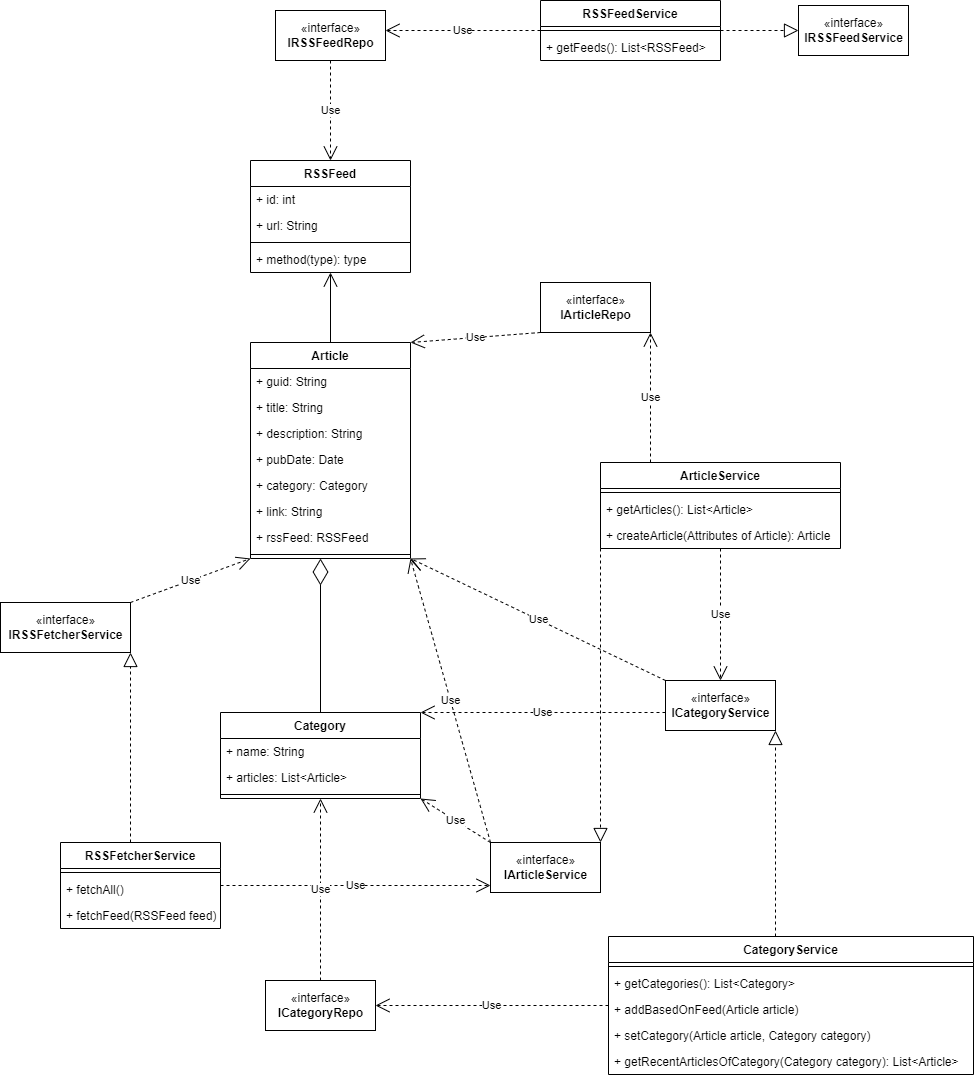

The diagram above was exported from draw.io. Its source (the exported page's mxGraphModel, read from the mxfile embedded in the PNG):
<mxGraphModel dx="870" dy="689" grid="1" gridSize="10" guides="1" tooltips="1" connect="1" arrows="1" fold="1" page="1" pageScale="1" pageWidth="850" pageHeight="1100" math="0" shadow="0">
  <root>
    <mxCell id="0" />
    <mxCell id="1" parent="0" />
    <mxCell id="Or_2MnC18UvRtCjfZwK5-1" value="Article" style="swimlane;fontStyle=1;align=center;verticalAlign=top;childLayout=stackLayout;horizontal=1;startSize=26;horizontalStack=0;resizeParent=1;resizeParentMax=0;resizeLast=0;collapsible=1;marginBottom=0;" parent="1" vertex="1">
      <mxGeometry x="332" y="1062" width="160" height="216" as="geometry" />
    </mxCell>
    <mxCell id="Or_2MnC18UvRtCjfZwK5-7" value="+ guid: String" style="text;strokeColor=none;fillColor=none;align=left;verticalAlign=top;spacingLeft=4;spacingRight=4;overflow=hidden;rotatable=0;points=[[0,0.5],[1,0.5]];portConstraint=eastwest;" parent="Or_2MnC18UvRtCjfZwK5-1" vertex="1">
      <mxGeometry y="26" width="160" height="26" as="geometry" />
    </mxCell>
    <mxCell id="Or_2MnC18UvRtCjfZwK5-2" value="+ title: String" style="text;strokeColor=none;fillColor=none;align=left;verticalAlign=top;spacingLeft=4;spacingRight=4;overflow=hidden;rotatable=0;points=[[0,0.5],[1,0.5]];portConstraint=eastwest;" parent="Or_2MnC18UvRtCjfZwK5-1" vertex="1">
      <mxGeometry y="52" width="160" height="26" as="geometry" />
    </mxCell>
    <mxCell id="Or_2MnC18UvRtCjfZwK5-5" value="+ description: String" style="text;strokeColor=none;fillColor=none;align=left;verticalAlign=top;spacingLeft=4;spacingRight=4;overflow=hidden;rotatable=0;points=[[0,0.5],[1,0.5]];portConstraint=eastwest;" parent="Or_2MnC18UvRtCjfZwK5-1" vertex="1">
      <mxGeometry y="78" width="160" height="26" as="geometry" />
    </mxCell>
    <mxCell id="Or_2MnC18UvRtCjfZwK5-6" value="+ pubDate: Date" style="text;strokeColor=none;fillColor=none;align=left;verticalAlign=top;spacingLeft=4;spacingRight=4;overflow=hidden;rotatable=0;points=[[0,0.5],[1,0.5]];portConstraint=eastwest;" parent="Or_2MnC18UvRtCjfZwK5-1" vertex="1">
      <mxGeometry y="104" width="160" height="26" as="geometry" />
    </mxCell>
    <mxCell id="EgpKdriQtTZQCIjrQUco-17" value="+ category: Category" style="text;strokeColor=none;fillColor=none;align=left;verticalAlign=top;spacingLeft=4;spacingRight=4;overflow=hidden;rotatable=0;points=[[0,0.5],[1,0.5]];portConstraint=eastwest;" parent="Or_2MnC18UvRtCjfZwK5-1" vertex="1">
      <mxGeometry y="130" width="160" height="26" as="geometry" />
    </mxCell>
    <mxCell id="Or_2MnC18UvRtCjfZwK5-8" value="+ link: String" style="text;strokeColor=none;fillColor=none;align=left;verticalAlign=top;spacingLeft=4;spacingRight=4;overflow=hidden;rotatable=0;points=[[0,0.5],[1,0.5]];portConstraint=eastwest;" parent="Or_2MnC18UvRtCjfZwK5-1" vertex="1">
      <mxGeometry y="156" width="160" height="26" as="geometry" />
    </mxCell>
    <mxCell id="EgpKdriQtTZQCIjrQUco-1" value="+ rssFeed: RSSFeed" style="text;strokeColor=none;fillColor=none;align=left;verticalAlign=top;spacingLeft=4;spacingRight=4;overflow=hidden;rotatable=0;points=[[0,0.5],[1,0.5]];portConstraint=eastwest;" parent="Or_2MnC18UvRtCjfZwK5-1" vertex="1">
      <mxGeometry y="182" width="160" height="26" as="geometry" />
    </mxCell>
    <mxCell id="Or_2MnC18UvRtCjfZwK5-3" value="" style="line;strokeWidth=1;fillColor=none;align=left;verticalAlign=middle;spacingTop=-1;spacingLeft=3;spacingRight=3;rotatable=0;labelPosition=right;points=[];portConstraint=eastwest;" parent="Or_2MnC18UvRtCjfZwK5-1" vertex="1">
      <mxGeometry y="208" width="160" height="8" as="geometry" />
    </mxCell>
    <mxCell id="Or_2MnC18UvRtCjfZwK5-9" value="Category" style="swimlane;fontStyle=1;align=center;verticalAlign=top;childLayout=stackLayout;horizontal=1;startSize=26;horizontalStack=0;resizeParent=1;resizeParentMax=0;resizeLast=0;collapsible=1;marginBottom=0;" parent="1" vertex="1">
      <mxGeometry x="302" y="1432" width="200" height="86" as="geometry" />
    </mxCell>
    <mxCell id="Or_2MnC18UvRtCjfZwK5-10" value="+ name: String" style="text;strokeColor=none;fillColor=none;align=left;verticalAlign=top;spacingLeft=4;spacingRight=4;overflow=hidden;rotatable=0;points=[[0,0.5],[1,0.5]];portConstraint=eastwest;" parent="Or_2MnC18UvRtCjfZwK5-9" vertex="1">
      <mxGeometry y="26" width="200" height="26" as="geometry" />
    </mxCell>
    <mxCell id="Or_2MnC18UvRtCjfZwK5-13" value="+ articles: List&lt;Article&gt;" style="text;strokeColor=none;fillColor=none;align=left;verticalAlign=top;spacingLeft=4;spacingRight=4;overflow=hidden;rotatable=0;points=[[0,0.5],[1,0.5]];portConstraint=eastwest;" parent="Or_2MnC18UvRtCjfZwK5-9" vertex="1">
      <mxGeometry y="52" width="200" height="26" as="geometry" />
    </mxCell>
    <mxCell id="Or_2MnC18UvRtCjfZwK5-11" value="" style="line;strokeWidth=1;fillColor=none;align=left;verticalAlign=middle;spacingTop=-1;spacingLeft=3;spacingRight=3;rotatable=0;labelPosition=right;points=[];portConstraint=eastwest;" parent="Or_2MnC18UvRtCjfZwK5-9" vertex="1">
      <mxGeometry y="78" width="200" height="8" as="geometry" />
    </mxCell>
    <mxCell id="tRwAHjkDVNb07c_5XlAI-1" value="«interface»&lt;br&gt;&lt;b&gt;ICategoryService&lt;/b&gt;" style="html=1;" parent="1" vertex="1">
      <mxGeometry x="747" y="1400" width="110" height="50" as="geometry" />
    </mxCell>
    <mxCell id="tRwAHjkDVNb07c_5XlAI-2" value="CategoryService" style="swimlane;fontStyle=1;align=center;verticalAlign=top;childLayout=stackLayout;horizontal=1;startSize=26;horizontalStack=0;resizeParent=1;resizeParentMax=0;resizeLast=0;collapsible=1;marginBottom=0;" parent="1" vertex="1">
      <mxGeometry x="690" y="1656" width="365" height="138" as="geometry" />
    </mxCell>
    <mxCell id="tRwAHjkDVNb07c_5XlAI-4" value="" style="line;strokeWidth=1;fillColor=none;align=left;verticalAlign=middle;spacingTop=-1;spacingLeft=3;spacingRight=3;rotatable=0;labelPosition=right;points=[];portConstraint=eastwest;" parent="tRwAHjkDVNb07c_5XlAI-2" vertex="1">
      <mxGeometry y="26" width="365" height="8" as="geometry" />
    </mxCell>
    <mxCell id="JhrLoYEkuFj6-loYV6z3-8" value="+ getCategories(): List&lt;Category&gt;" style="text;strokeColor=none;fillColor=none;align=left;verticalAlign=top;spacingLeft=4;spacingRight=4;overflow=hidden;rotatable=0;points=[[0,0.5],[1,0.5]];portConstraint=eastwest;" parent="tRwAHjkDVNb07c_5XlAI-2" vertex="1">
      <mxGeometry y="34" width="365" height="26" as="geometry" />
    </mxCell>
    <mxCell id="tRwAHjkDVNb07c_5XlAI-5" value="+ addBasedOnFeed(Article article)" style="text;strokeColor=none;fillColor=none;align=left;verticalAlign=top;spacingLeft=4;spacingRight=4;overflow=hidden;rotatable=0;points=[[0,0.5],[1,0.5]];portConstraint=eastwest;" parent="tRwAHjkDVNb07c_5XlAI-2" vertex="1">
      <mxGeometry y="60" width="365" height="26" as="geometry" />
    </mxCell>
    <mxCell id="EgpKdriQtTZQCIjrQUco-8" value="+ setCategory(Article article, Category category)" style="text;strokeColor=none;fillColor=none;align=left;verticalAlign=top;spacingLeft=4;spacingRight=4;overflow=hidden;rotatable=0;points=[[0,0.5],[1,0.5]];portConstraint=eastwest;" parent="tRwAHjkDVNb07c_5XlAI-2" vertex="1">
      <mxGeometry y="86" width="365" height="26" as="geometry" />
    </mxCell>
    <mxCell id="Or_2MnC18UvRtCjfZwK5-12" value="+ getRecentArticlesOfCategory(Category category): List&lt;Article&gt;" style="text;strokeColor=none;fillColor=none;align=left;verticalAlign=top;spacingLeft=4;spacingRight=4;overflow=hidden;rotatable=0;points=[[0,0.5],[1,0.5]];portConstraint=eastwest;" parent="tRwAHjkDVNb07c_5XlAI-2" vertex="1">
      <mxGeometry y="112" width="365" height="26" as="geometry" />
    </mxCell>
    <mxCell id="tRwAHjkDVNb07c_5XlAI-6" value="" style="endArrow=block;dashed=1;endFill=0;endSize=12;html=1;rounded=0;noEdgeStyle=1;orthogonal=1;edgeStyle=orthogonalEdgeStyle;" parent="1" source="tRwAHjkDVNb07c_5XlAI-2" target="tRwAHjkDVNb07c_5XlAI-1" edge="1">
      <mxGeometry width="160" relative="1" as="geometry">
        <mxPoint x="800" y="400" as="sourcePoint" />
        <mxPoint x="640" y="470" as="targetPoint" />
        <Array as="points" />
      </mxGeometry>
    </mxCell>
    <mxCell id="EgpKdriQtTZQCIjrQUco-2" value="RSSFeed" style="swimlane;fontStyle=1;align=center;verticalAlign=top;childLayout=stackLayout;horizontal=1;startSize=26;horizontalStack=0;resizeParent=1;resizeParentMax=0;resizeLast=0;collapsible=1;marginBottom=0;" parent="1" vertex="1">
      <mxGeometry x="332" y="880" width="160" height="112" as="geometry" />
    </mxCell>
    <mxCell id="EgpKdriQtTZQCIjrQUco-6" value="+ id: int" style="text;strokeColor=none;fillColor=none;align=left;verticalAlign=top;spacingLeft=4;spacingRight=4;overflow=hidden;rotatable=0;points=[[0,0.5],[1,0.5]];portConstraint=eastwest;" parent="EgpKdriQtTZQCIjrQUco-2" vertex="1">
      <mxGeometry y="26" width="160" height="26" as="geometry" />
    </mxCell>
    <mxCell id="EgpKdriQtTZQCIjrQUco-3" value="+ url: String" style="text;strokeColor=none;fillColor=none;align=left;verticalAlign=top;spacingLeft=4;spacingRight=4;overflow=hidden;rotatable=0;points=[[0,0.5],[1,0.5]];portConstraint=eastwest;" parent="EgpKdriQtTZQCIjrQUco-2" vertex="1">
      <mxGeometry y="52" width="160" height="26" as="geometry" />
    </mxCell>
    <mxCell id="EgpKdriQtTZQCIjrQUco-4" value="" style="line;strokeWidth=1;fillColor=none;align=left;verticalAlign=middle;spacingTop=-1;spacingLeft=3;spacingRight=3;rotatable=0;labelPosition=right;points=[];portConstraint=eastwest;" parent="EgpKdriQtTZQCIjrQUco-2" vertex="1">
      <mxGeometry y="78" width="160" height="8" as="geometry" />
    </mxCell>
    <mxCell id="EgpKdriQtTZQCIjrQUco-5" value="+ method(type): type" style="text;strokeColor=none;fillColor=none;align=left;verticalAlign=top;spacingLeft=4;spacingRight=4;overflow=hidden;rotatable=0;points=[[0,0.5],[1,0.5]];portConstraint=eastwest;" parent="EgpKdriQtTZQCIjrQUco-2" vertex="1">
      <mxGeometry y="86" width="160" height="26" as="geometry" />
    </mxCell>
    <mxCell id="EgpKdriQtTZQCIjrQUco-7" value="" style="endArrow=open;endFill=1;endSize=12;html=1;rounded=0;noEdgeStyle=1;orthogonal=1;" parent="1" source="Or_2MnC18UvRtCjfZwK5-1" target="EgpKdriQtTZQCIjrQUco-2" edge="1">
      <mxGeometry width="160" relative="1" as="geometry">
        <mxPoint x="540" y="510" as="sourcePoint" />
        <mxPoint x="700" y="510" as="targetPoint" />
      </mxGeometry>
    </mxCell>
    <mxCell id="EgpKdriQtTZQCIjrQUco-9" value="«interface»&lt;br&gt;&lt;b&gt;IArticleService&lt;/b&gt;" style="html=1;" parent="1" vertex="1">
      <mxGeometry x="572" y="1562" width="110" height="50" as="geometry" />
    </mxCell>
    <mxCell id="EgpKdriQtTZQCIjrQUco-10" value="ArticleService" style="swimlane;fontStyle=1;align=center;verticalAlign=top;childLayout=stackLayout;horizontal=1;startSize=26;horizontalStack=0;resizeParent=1;resizeParentMax=0;resizeLast=0;collapsible=1;marginBottom=0;" parent="1" vertex="1">
      <mxGeometry x="682" y="1182" width="240" height="86" as="geometry" />
    </mxCell>
    <mxCell id="EgpKdriQtTZQCIjrQUco-12" value="" style="line;strokeWidth=1;fillColor=none;align=left;verticalAlign=middle;spacingTop=-1;spacingLeft=3;spacingRight=3;rotatable=0;labelPosition=right;points=[];portConstraint=eastwest;" parent="EgpKdriQtTZQCIjrQUco-10" vertex="1">
      <mxGeometry y="26" width="240" height="8" as="geometry" />
    </mxCell>
    <mxCell id="JhrLoYEkuFj6-loYV6z3-7" value="+ getArticles(): List&lt;Article&gt;" style="text;strokeColor=none;fillColor=none;align=left;verticalAlign=top;spacingLeft=4;spacingRight=4;overflow=hidden;rotatable=0;points=[[0,0.5],[1,0.5]];portConstraint=eastwest;" parent="EgpKdriQtTZQCIjrQUco-10" vertex="1">
      <mxGeometry y="34" width="240" height="26" as="geometry" />
    </mxCell>
    <mxCell id="EgpKdriQtTZQCIjrQUco-13" value="+ createArticle(Attributes of Article): Article" style="text;strokeColor=none;fillColor=none;align=left;verticalAlign=top;spacingLeft=4;spacingRight=4;overflow=hidden;rotatable=0;points=[[0,0.5],[1,0.5]];portConstraint=eastwest;" parent="EgpKdriQtTZQCIjrQUco-10" vertex="1">
      <mxGeometry y="60" width="240" height="26" as="geometry" />
    </mxCell>
    <mxCell id="EgpKdriQtTZQCIjrQUco-15" value="" style="endArrow=block;dashed=1;endFill=0;endSize=12;html=1;rounded=0;noEdgeStyle=1;orthogonal=1;edgeStyle=orthogonalEdgeStyle;" parent="1" source="EgpKdriQtTZQCIjrQUco-10" target="EgpKdriQtTZQCIjrQUco-9" edge="1">
      <mxGeometry width="160" relative="1" as="geometry">
        <mxPoint x="150" y="700" as="sourcePoint" />
        <mxPoint x="310" y="700" as="targetPoint" />
        <Array as="points" />
      </mxGeometry>
    </mxCell>
    <mxCell id="EgpKdriQtTZQCIjrQUco-16" value="Use" style="endArrow=open;endSize=12;dashed=1;html=1;rounded=0;noEdgeStyle=1;orthogonal=1;edgeStyle=orthogonalEdgeStyle;" parent="1" source="EgpKdriQtTZQCIjrQUco-10" target="tRwAHjkDVNb07c_5XlAI-1" edge="1">
      <mxGeometry width="160" relative="1" as="geometry">
        <mxPoint x="290" y="730" as="sourcePoint" />
        <mxPoint x="450" y="730" as="targetPoint" />
        <Array as="points" />
      </mxGeometry>
    </mxCell>
    <mxCell id="JhrLoYEkuFj6-loYV6z3-1" value="«interface»&lt;br&gt;&lt;b&gt;IRSSFeedService&lt;br&gt;&lt;/b&gt;" style="html=1;" parent="1" vertex="1">
      <mxGeometry x="880" y="725" width="110" height="50" as="geometry" />
    </mxCell>
    <mxCell id="JhrLoYEkuFj6-loYV6z3-2" value="RSSFeedService" style="swimlane;fontStyle=1;align=center;verticalAlign=top;childLayout=stackLayout;horizontal=1;startSize=26;horizontalStack=0;resizeParent=1;resizeParentMax=0;resizeLast=0;collapsible=1;marginBottom=0;" parent="1" vertex="1">
      <mxGeometry x="622" y="720" width="180" height="60" as="geometry" />
    </mxCell>
    <mxCell id="JhrLoYEkuFj6-loYV6z3-4" value="" style="line;strokeWidth=1;fillColor=none;align=left;verticalAlign=middle;spacingTop=-1;spacingLeft=3;spacingRight=3;rotatable=0;labelPosition=right;points=[];portConstraint=eastwest;" parent="JhrLoYEkuFj6-loYV6z3-2" vertex="1">
      <mxGeometry y="26" width="180" height="8" as="geometry" />
    </mxCell>
    <mxCell id="JhrLoYEkuFj6-loYV6z3-5" value="+ getFeeds(): List&lt;RSSFeed&gt;" style="text;strokeColor=none;fillColor=none;align=left;verticalAlign=top;spacingLeft=4;spacingRight=4;overflow=hidden;rotatable=0;points=[[0,0.5],[1,0.5]];portConstraint=eastwest;" parent="JhrLoYEkuFj6-loYV6z3-2" vertex="1">
      <mxGeometry y="34" width="180" height="26" as="geometry" />
    </mxCell>
    <mxCell id="JhrLoYEkuFj6-loYV6z3-6" value="" style="endArrow=block;dashed=1;endFill=0;endSize=12;html=1;rounded=0;noEdgeStyle=1;orthogonal=1;edgeStyle=orthogonalEdgeStyle;" parent="1" source="JhrLoYEkuFj6-loYV6z3-2" target="JhrLoYEkuFj6-loYV6z3-1" edge="1">
      <mxGeometry width="160" relative="1" as="geometry">
        <mxPoint x="160" y="800" as="sourcePoint" />
        <mxPoint x="320" y="800" as="targetPoint" />
        <Array as="points" />
      </mxGeometry>
    </mxCell>
    <mxCell id="GjWaqrXnMEGUp-z9Xa4z-1" value="«interface»&lt;br&gt;&lt;b&gt;IRSSFetcherService&lt;/b&gt;" style="html=1;" parent="1" vertex="1">
      <mxGeometry x="82" y="1322" width="130" height="50" as="geometry" />
    </mxCell>
    <mxCell id="GjWaqrXnMEGUp-z9Xa4z-2" value="RSSFetcherService" style="swimlane;fontStyle=1;align=center;verticalAlign=top;childLayout=stackLayout;horizontal=1;startSize=26;horizontalStack=0;resizeParent=1;resizeParentMax=0;resizeLast=0;collapsible=1;marginBottom=0;" parent="1" vertex="1">
      <mxGeometry x="142" y="1562" width="160" height="86" as="geometry" />
    </mxCell>
    <mxCell id="GjWaqrXnMEGUp-z9Xa4z-4" value="" style="line;strokeWidth=1;fillColor=none;align=left;verticalAlign=middle;spacingTop=-1;spacingLeft=3;spacingRight=3;rotatable=0;labelPosition=right;points=[];portConstraint=eastwest;" parent="GjWaqrXnMEGUp-z9Xa4z-2" vertex="1">
      <mxGeometry y="26" width="160" height="8" as="geometry" />
    </mxCell>
    <mxCell id="GjWaqrXnMEGUp-z9Xa4z-5" value="+ fetchAll()" style="text;strokeColor=none;fillColor=none;align=left;verticalAlign=top;spacingLeft=4;spacingRight=4;overflow=hidden;rotatable=0;points=[[0,0.5],[1,0.5]];portConstraint=eastwest;" parent="GjWaqrXnMEGUp-z9Xa4z-2" vertex="1">
      <mxGeometry y="34" width="160" height="26" as="geometry" />
    </mxCell>
    <mxCell id="GjWaqrXnMEGUp-z9Xa4z-6" value="+ fetchFeed(RSSFeed feed)" style="text;strokeColor=none;fillColor=none;align=left;verticalAlign=top;spacingLeft=4;spacingRight=4;overflow=hidden;rotatable=0;points=[[0,0.5],[1,0.5]];portConstraint=eastwest;" parent="GjWaqrXnMEGUp-z9Xa4z-2" vertex="1">
      <mxGeometry y="60" width="160" height="26" as="geometry" />
    </mxCell>
    <mxCell id="GjWaqrXnMEGUp-z9Xa4z-7" value="" style="endArrow=block;dashed=1;endFill=0;endSize=12;html=1;rounded=0;noEdgeStyle=1;orthogonal=1;edgeStyle=orthogonalEdgeStyle;" parent="1" source="GjWaqrXnMEGUp-z9Xa4z-2" target="GjWaqrXnMEGUp-z9Xa4z-1" edge="1">
      <mxGeometry width="160" relative="1" as="geometry">
        <mxPoint x="110" y="1000" as="sourcePoint" />
        <mxPoint x="270" y="1000" as="targetPoint" />
        <Array as="points" />
      </mxGeometry>
    </mxCell>
    <mxCell id="GjWaqrXnMEGUp-z9Xa4z-8" value="Use" style="endArrow=open;endSize=12;dashed=1;html=1;rounded=0;noEdgeStyle=1;orthogonal=1;edgeStyle=orthogonalEdgeStyle;" parent="1" source="GjWaqrXnMEGUp-z9Xa4z-2" target="EgpKdriQtTZQCIjrQUco-9" edge="1">
      <mxGeometry width="160" relative="1" as="geometry">
        <mxPoint x="640" y="1000" as="sourcePoint" />
        <mxPoint x="800" y="1000" as="targetPoint" />
        <Array as="points" />
      </mxGeometry>
    </mxCell>
    <mxCell id="0XlmA0pHv9l1AMNhVrkO-1" value="«interface»&lt;br&gt;&lt;b&gt;IArticleRepo&lt;/b&gt;" style="html=1;" parent="1" vertex="1">
      <mxGeometry x="622" y="1002" width="110" height="50" as="geometry" />
    </mxCell>
    <mxCell id="0XlmA0pHv9l1AMNhVrkO-2" value="«interface»&lt;br&gt;&lt;b&gt;ICategoryRepo&lt;/b&gt;" style="html=1;" parent="1" vertex="1">
      <mxGeometry x="347" y="1700" width="110" height="50" as="geometry" />
    </mxCell>
    <mxCell id="0XlmA0pHv9l1AMNhVrkO-3" value="«interface»&lt;br&gt;&lt;b&gt;IRSSFeedRepo&lt;/b&gt;" style="html=1;" parent="1" vertex="1">
      <mxGeometry x="357" y="730" width="110" height="50" as="geometry" />
    </mxCell>
    <mxCell id="0XlmA0pHv9l1AMNhVrkO-4" value="Use" style="endArrow=open;endSize=12;dashed=1;html=1;rounded=0;noEdgeStyle=1;orthogonal=1;edgeStyle=orthogonalEdgeStyle;" parent="1" source="tRwAHjkDVNb07c_5XlAI-2" target="0XlmA0pHv9l1AMNhVrkO-2" edge="1">
      <mxGeometry width="160" relative="1" as="geometry">
        <mxPoint x="330" y="1080" as="sourcePoint" />
        <mxPoint x="490" y="1080" as="targetPoint" />
        <Array as="points" />
      </mxGeometry>
    </mxCell>
    <mxCell id="0XlmA0pHv9l1AMNhVrkO-5" value="Use" style="endArrow=open;endSize=12;dashed=1;html=1;rounded=0;noEdgeStyle=1;orthogonal=1;edgeStyle=orthogonalEdgeStyle;" parent="1" source="EgpKdriQtTZQCIjrQUco-10" target="0XlmA0pHv9l1AMNhVrkO-1" edge="1">
      <mxGeometry width="160" relative="1" as="geometry">
        <mxPoint x="530" y="870" as="sourcePoint" />
        <mxPoint x="690" y="870" as="targetPoint" />
        <Array as="points" />
      </mxGeometry>
    </mxCell>
    <mxCell id="0XlmA0pHv9l1AMNhVrkO-6" value="Use" style="endArrow=open;endSize=12;dashed=1;html=1;rounded=0;noEdgeStyle=1;orthogonal=1;edgeStyle=orthogonalEdgeStyle;" parent="1" source="JhrLoYEkuFj6-loYV6z3-2" target="0XlmA0pHv9l1AMNhVrkO-3" edge="1">
      <mxGeometry width="160" relative="1" as="geometry">
        <mxPoint x="280" y="1050" as="sourcePoint" />
        <mxPoint x="440" y="1050" as="targetPoint" />
        <Array as="points" />
      </mxGeometry>
    </mxCell>
    <mxCell id="0XlmA0pHv9l1AMNhVrkO-7" value="" style="endArrow=diamondThin;endFill=0;endSize=24;html=1;rounded=0;noEdgeStyle=1;orthogonal=1;" parent="1" source="Or_2MnC18UvRtCjfZwK5-9" target="Or_2MnC18UvRtCjfZwK5-1" edge="1">
      <mxGeometry width="160" relative="1" as="geometry">
        <mxPoint x="580" y="246" as="sourcePoint" />
        <mxPoint x="740" y="246" as="targetPoint" />
      </mxGeometry>
    </mxCell>
    <mxCell id="0XlmA0pHv9l1AMNhVrkO-8" value="Use" style="endArrow=open;endSize=12;dashed=1;html=1;rounded=0;noEdgeStyle=1;orthogonal=1;" parent="1" source="tRwAHjkDVNb07c_5XlAI-1" target="Or_2MnC18UvRtCjfZwK5-1" edge="1">
      <mxGeometry width="160" relative="1" as="geometry">
        <mxPoint x="930" y="300" as="sourcePoint" />
        <mxPoint x="1090" y="300" as="targetPoint" />
      </mxGeometry>
    </mxCell>
    <mxCell id="0XlmA0pHv9l1AMNhVrkO-9" value="Use" style="endArrow=open;endSize=12;dashed=1;html=1;rounded=0;noEdgeStyle=1;orthogonal=1;" parent="1" source="tRwAHjkDVNb07c_5XlAI-1" target="Or_2MnC18UvRtCjfZwK5-9" edge="1">
      <mxGeometry width="160" relative="1" as="geometry">
        <mxPoint x="730" y="340" as="sourcePoint" />
        <mxPoint x="890" y="340" as="targetPoint" />
      </mxGeometry>
    </mxCell>
    <mxCell id="0XlmA0pHv9l1AMNhVrkO-10" value="Use" style="endArrow=open;endSize=12;dashed=1;html=1;rounded=0;noEdgeStyle=1;orthogonal=1;" parent="1" source="0XlmA0pHv9l1AMNhVrkO-2" target="Or_2MnC18UvRtCjfZwK5-9" edge="1">
      <mxGeometry width="160" relative="1" as="geometry">
        <mxPoint x="960" y="260" as="sourcePoint" />
        <mxPoint x="1120" y="260" as="targetPoint" />
      </mxGeometry>
    </mxCell>
    <mxCell id="0XlmA0pHv9l1AMNhVrkO-11" value="Use" style="endArrow=open;endSize=12;dashed=1;html=1;rounded=0;noEdgeStyle=1;orthogonal=1;edgeStyle=orthogonalEdgeStyle;" parent="1" source="0XlmA0pHv9l1AMNhVrkO-3" target="EgpKdriQtTZQCIjrQUco-2" edge="1">
      <mxGeometry width="160" relative="1" as="geometry">
        <mxPoint x="660" y="630" as="sourcePoint" />
        <mxPoint x="820" y="630" as="targetPoint" />
        <Array as="points" />
      </mxGeometry>
    </mxCell>
    <mxCell id="0XlmA0pHv9l1AMNhVrkO-12" value="Use" style="endArrow=open;endSize=12;dashed=1;html=1;rounded=0;noEdgeStyle=1;orthogonal=1;" parent="1" source="0XlmA0pHv9l1AMNhVrkO-1" target="Or_2MnC18UvRtCjfZwK5-1" edge="1">
      <mxGeometry width="160" relative="1" as="geometry">
        <mxPoint x="660" y="610" as="sourcePoint" />
        <mxPoint x="820" y="610" as="targetPoint" />
        <Array as="points" />
      </mxGeometry>
    </mxCell>
    <mxCell id="0XlmA0pHv9l1AMNhVrkO-13" value="Use" style="endArrow=open;endSize=12;dashed=1;html=1;rounded=0;noEdgeStyle=1;orthogonal=1;edgeStyle=orthogonalEdgeStyle;" parent="1" source="EgpKdriQtTZQCIjrQUco-9" target="Or_2MnC18UvRtCjfZwK5-1" edge="1">
      <mxGeometry width="160" relative="1" as="geometry">
        <mxPoint x="180" y="220" as="sourcePoint" />
        <mxPoint x="340" y="220" as="targetPoint" />
        <Array as="points" />
      </mxGeometry>
    </mxCell>
    <mxCell id="0XlmA0pHv9l1AMNhVrkO-14" value="Use" style="endArrow=open;endSize=12;dashed=1;html=1;rounded=0;noEdgeStyle=1;orthogonal=1;edgeStyle=orthogonalEdgeStyle;" parent="1" source="EgpKdriQtTZQCIjrQUco-9" target="Or_2MnC18UvRtCjfZwK5-9" edge="1">
      <mxGeometry width="160" relative="1" as="geometry">
        <mxPoint x="200" y="240" as="sourcePoint" />
        <mxPoint x="360" y="240" as="targetPoint" />
        <Array as="points" />
      </mxGeometry>
    </mxCell>
    <mxCell id="0XlmA0pHv9l1AMNhVrkO-15" value="Use" style="endArrow=open;endSize=12;dashed=1;html=1;rounded=0;noEdgeStyle=1;orthogonal=1;edgeStyle=orthogonalEdgeStyle;" parent="1" source="GjWaqrXnMEGUp-z9Xa4z-1" target="Or_2MnC18UvRtCjfZwK5-1" edge="1">
      <mxGeometry width="160" relative="1" as="geometry">
        <mxPoint x="260" y="690" as="sourcePoint" />
        <mxPoint x="420" y="690" as="targetPoint" />
        <Array as="points" />
      </mxGeometry>
    </mxCell>
  </root>
</mxGraphModel>